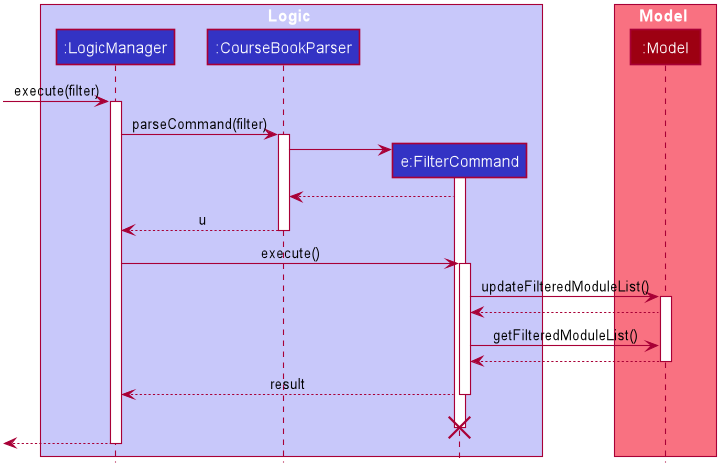

The diagram above was rendered by PlantUML. Its source (embedded in the PNG):
@startuml










skinparam BackgroundColor #FFFFFFF

skinparam Shadowing false

skinparam Class {
    FontColor #FFFFFF
    BorderThickness 1
    BorderColor #FFFFFF
    StereotypeFontColor #FFFFFF
    FontName Arial
}

skinparam Actor {
    BorderColor #000000
    Color #000000
    FontName Arial
}

skinparam Sequence {
    MessageAlign center
    BoxFontSize 15
    BoxPadding 0
    BoxFontColor #FFFFFF
    FontName Arial
}

skinparam Participant {
    FontColor #FFFFFFF
    Padding 20
}

skinparam MinClassWidth 50
skinparam ParticipantPadding 10
skinparam Shadowing false
skinparam DefaultTextAlignment center
skinparam packageStyle Rectangle

hide footbox
hide members
hide circle

box Logic #C8C8FA
participant ":LogicManager" as LogicManager #3333C4
participant ":CourseBookParser" as CourseBookParser #3333C4
participant "e:FilterCommand" as FilterCommand #3333C4
end box

box Model #F97181
participant ":Model" as Model #9D0012
end box

[-> LogicManager : execute(filter)
activate LogicManager

LogicManager -> CourseBookParser : parseCommand(filter)
activate CourseBookParser

create FilterCommand
CourseBookParser -> FilterCommand
activate FilterCommand

FilterCommand --> CourseBookParser

CourseBookParser --> LogicManager : u
deactivate CourseBookParser

LogicManager -> FilterCommand : execute()
activate FilterCommand

FilterCommand -> Model : updateFilteredModuleList()
activate Model

Model--> FilterCommand

FilterCommand -> Model : getFilteredModuleList()

Model --> FilterCommand
deactivate Model

FilterCommand --> LogicManager : result
deactivate FilterCommand
FilterCommand -[hidden]-> LogicManager : result
destroy FilterCommand

<--LogicManager
deactivate LogicManager
@enduml